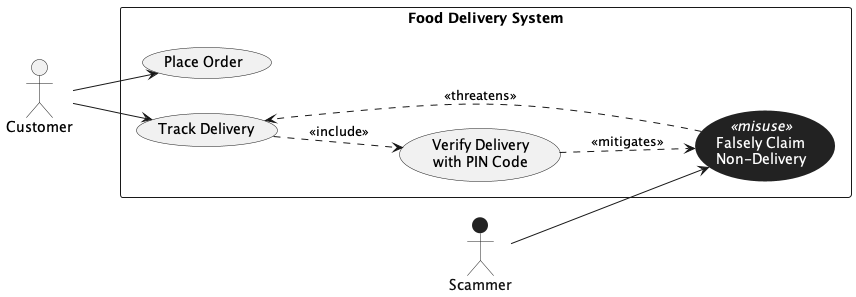

The diagram above was rendered by PlantUML. Its source (embedded in the PNG):
@startuml
left to right direction
skinparam packageStyle rectangle

actor "Customer" as Customer
actor "Scammer"  as Scammer

' --- Visual styling ---
' Style the Scammer actor (dark stickman) without showing any stereotype text
skinparam actor {
  BackgroundColor<<scammerStyle>> #222222
  BorderColor<<scammerStyle>>     #222222
  FontColor<<scammerStyle>>       #111111
  StereotypeFontColor<<scammerStyle>> #111111
}

' Misuse case: dark background, keep name + stereotype readable
skinparam usecase {
  BackgroundColor<<misuse>> #222222
  BorderColor<<misuse>>     #222222
  FontColor<<misuse>>       #FFFFFF
  StereotypeFontColor<<misuse>> #FFFFFF
}

' Hide stereotype text globally (keeps <<misuse>> visible because we re-show it below)
hide stereotype
' Re-show stereotype text for misuse cases so <<misuse>> remains visible
show <<misuse>> stereotype

' Apply styling stereotype to the Scammer actor (stereotype text is hidden)
Scammer <<scammerStyle>>

rectangle "Food Delivery System" {
  usecase "Place Order" as UC_PlaceOrder
  usecase "Track Delivery" as UC_TrackDelivery
  usecase "Verify Delivery\nwith PIN Code" as UC_VerifyPIN

  usecase "Falsely Claim\nNon-Delivery" as MU_ClaimNonDelivery <<misuse>>
}

' --- Associations (no labels) ---
Customer --> UC_PlaceOrder
Customer --> UC_TrackDelivery
Scammer --> MU_ClaimNonDelivery

' Include security use case
UC_TrackDelivery ..> UC_VerifyPIN : <<include>>

' Threatens / mitigates shown as stereotypes
MU_ClaimNonDelivery ..> UC_TrackDelivery : <<threatens>>
UC_VerifyPIN ..> MU_ClaimNonDelivery : <<mitigates>>

@enduml